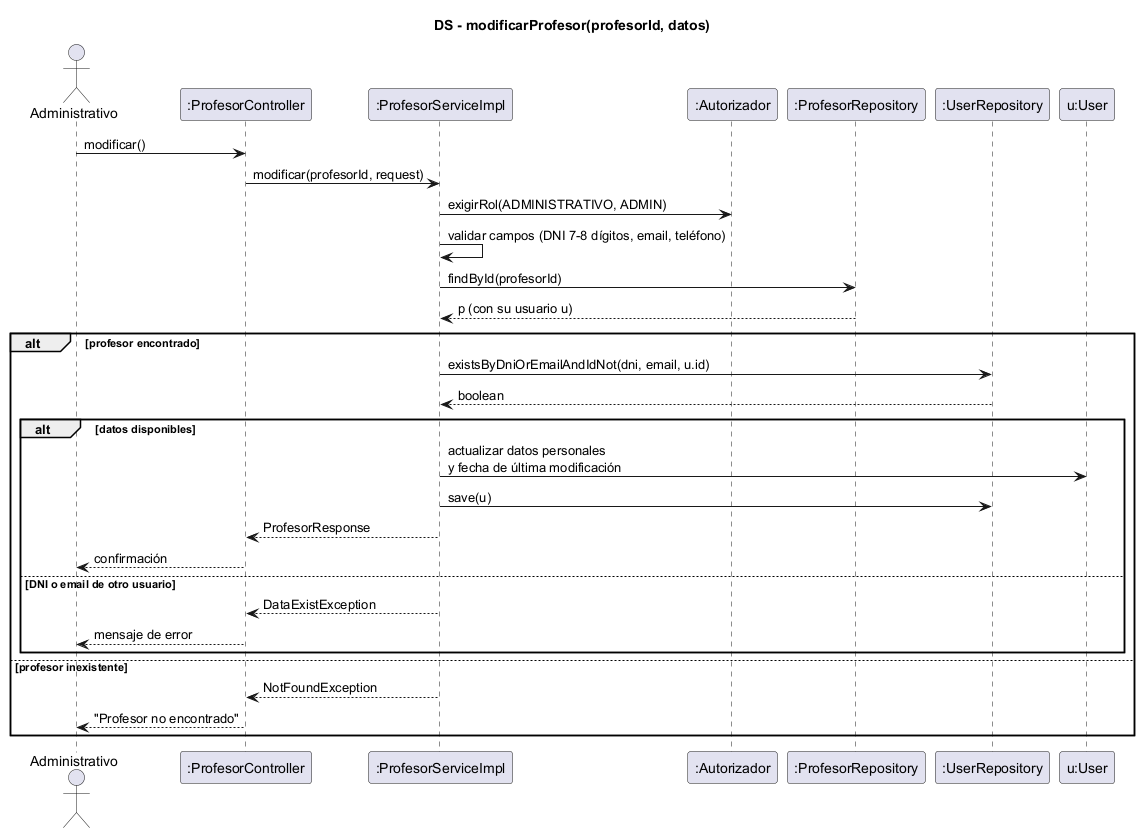

The diagram above was rendered by PlantUML. Its source (embedded in the PNG):
@startuml ds-modificar-profesor
skinparam shadowing false
title DS - modificarProfesor(profesorId, datos)
actor Administrativo
participant ":ProfesorController" as C
participant ":ProfesorServiceImpl" as S
participant ":Autorizador" as AU
participant ":ProfesorRepository" as R
participant ":UserRepository" as UR
participant "u:User" as U

Administrativo -> C : modificar()
C -> S : modificar(profesorId, request)
S -> AU : exigirRol(ADMINISTRATIVO, ADMIN)
S -> S : validar campos (DNI 7-8 dígitos, email, teléfono)
S -> R : findById(profesorId)
R --> S : p (con su usuario u)
alt profesor encontrado
  S -> UR : existsByDniOrEmailAndIdNot(dni, email, u.id)
  UR --> S : boolean
  alt datos disponibles
    S -> U : actualizar datos personales\ny fecha de última modificación
    S -> UR : save(u)
    S --> C : ProfesorResponse
    C --> Administrativo : confirmación
  else DNI o email de otro usuario
    S --> C : DataExistException
    C --> Administrativo : mensaje de error
  end
else profesor inexistente
  S --> C : NotFoundException
  C --> Administrativo : "Profesor no encontrado"
end
@enduml